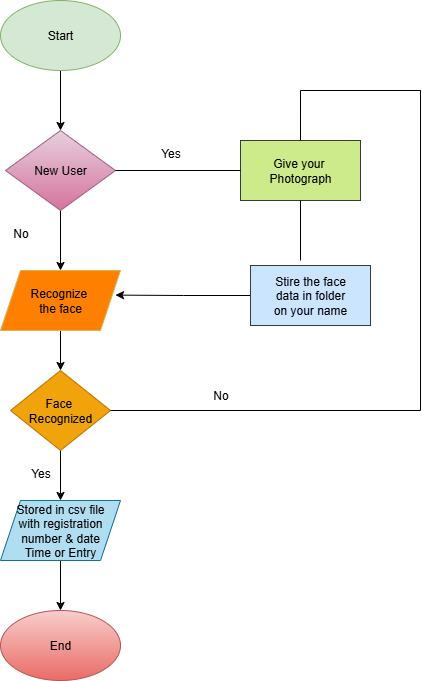

The diagram above was exported from draw.io. Its source (the exported page's mxGraphModel, read from the mxfile embedded in the PNG):
<mxGraphModel dx="834" dy="456" grid="1" gridSize="10" guides="1" tooltips="1" connect="1" arrows="1" fold="1" page="1" pageScale="1" pageWidth="827" pageHeight="1169" math="0" shadow="0">
  <root>
    <mxCell id="0" />
    <mxCell id="1" parent="0" />
    <mxCell id="ShYLzwKtGQ0YdQjRVYCZ-9" value="" style="edgeStyle=orthogonalEdgeStyle;rounded=0;orthogonalLoop=1;jettySize=auto;html=1;" edge="1" parent="1" source="ShYLzwKtGQ0YdQjRVYCZ-1" target="ShYLzwKtGQ0YdQjRVYCZ-2">
      <mxGeometry relative="1" as="geometry" />
    </mxCell>
    <mxCell id="ShYLzwKtGQ0YdQjRVYCZ-1" value="Start" style="ellipse;whiteSpace=wrap;html=1;fillColor=#d5e8d4;strokeColor=#82B366;" vertex="1" parent="1">
      <mxGeometry x="350" y="260" width="120" height="70" as="geometry" />
    </mxCell>
    <mxCell id="ShYLzwKtGQ0YdQjRVYCZ-11" value="" style="edgeStyle=orthogonalEdgeStyle;rounded=0;orthogonalLoop=1;jettySize=auto;html=1;" edge="1" parent="1" source="ShYLzwKtGQ0YdQjRVYCZ-2" target="ShYLzwKtGQ0YdQjRVYCZ-3">
      <mxGeometry relative="1" as="geometry" />
    </mxCell>
    <mxCell id="ShYLzwKtGQ0YdQjRVYCZ-2" value="New User" style="rhombus;whiteSpace=wrap;html=1;fillColor=#e6d0de;strokeColor=#996185;gradientColor=#d5739d;" vertex="1" parent="1">
      <mxGeometry x="355" y="390" width="110" height="80" as="geometry" />
    </mxCell>
    <mxCell id="ShYLzwKtGQ0YdQjRVYCZ-12" value="" style="edgeStyle=orthogonalEdgeStyle;rounded=0;orthogonalLoop=1;jettySize=auto;html=1;" edge="1" parent="1" source="ShYLzwKtGQ0YdQjRVYCZ-3" target="ShYLzwKtGQ0YdQjRVYCZ-4">
      <mxGeometry relative="1" as="geometry" />
    </mxCell>
    <mxCell id="ShYLzwKtGQ0YdQjRVYCZ-3" value="Recognize&amp;nbsp;&lt;div&gt;the&lt;span style=&quot;background-color: transparent; color: light-dark(rgb(0, 0, 0), rgb(255, 255, 255));&quot;&gt;&amp;nbsp;face&lt;/span&gt;&lt;/div&gt;" style="shape=parallelogram;perimeter=parallelogramPerimeter;whiteSpace=wrap;html=1;fixedSize=1;fillColor=#FF8000;strokeColor=#d6b656;" vertex="1" parent="1">
      <mxGeometry x="350" y="530" width="120" height="60" as="geometry" />
    </mxCell>
    <mxCell id="ShYLzwKtGQ0YdQjRVYCZ-13" value="" style="edgeStyle=orthogonalEdgeStyle;rounded=0;orthogonalLoop=1;jettySize=auto;html=1;" edge="1" parent="1" source="ShYLzwKtGQ0YdQjRVYCZ-4" target="ShYLzwKtGQ0YdQjRVYCZ-5">
      <mxGeometry relative="1" as="geometry" />
    </mxCell>
    <mxCell id="ShYLzwKtGQ0YdQjRVYCZ-4" value="Face&amp;nbsp;&lt;div&gt;Recognized&lt;/div&gt;" style="rhombus;whiteSpace=wrap;html=1;fillColor=#f0a30a;fontColor=#000000;strokeColor=#BD7000;" vertex="1" parent="1">
      <mxGeometry x="360" y="630" width="100" height="80" as="geometry" />
    </mxCell>
    <mxCell id="ShYLzwKtGQ0YdQjRVYCZ-16" value="" style="edgeStyle=orthogonalEdgeStyle;rounded=0;orthogonalLoop=1;jettySize=auto;html=1;" edge="1" parent="1" source="ShYLzwKtGQ0YdQjRVYCZ-5" target="ShYLzwKtGQ0YdQjRVYCZ-6">
      <mxGeometry relative="1" as="geometry" />
    </mxCell>
    <mxCell id="ShYLzwKtGQ0YdQjRVYCZ-5" value="Stored in csv file&lt;div&gt;with registration number &amp;amp; date&lt;/div&gt;&lt;div&gt;Time or Entry&lt;/div&gt;" style="shape=parallelogram;perimeter=parallelogramPerimeter;whiteSpace=wrap;html=1;fixedSize=1;fillColor=#b1ddf0;strokeColor=#10739e;" vertex="1" parent="1">
      <mxGeometry x="350" y="760" width="120" height="60" as="geometry" />
    </mxCell>
    <mxCell id="ShYLzwKtGQ0YdQjRVYCZ-6" value="End" style="ellipse;whiteSpace=wrap;html=1;fillColor=#f8cecc;gradientColor=#ea6b66;strokeColor=#b85450;" vertex="1" parent="1">
      <mxGeometry x="350" y="870" width="120" height="70" as="geometry" />
    </mxCell>
    <mxCell id="ShYLzwKtGQ0YdQjRVYCZ-7" value="Give your&amp;nbsp;&lt;div&gt;Photograph&lt;/div&gt;" style="rounded=0;whiteSpace=wrap;html=1;fillColor=#cdeb8b;strokeColor=#36393d;" vertex="1" parent="1">
      <mxGeometry x="590" y="400" width="120" height="60" as="geometry" />
    </mxCell>
    <mxCell id="ShYLzwKtGQ0YdQjRVYCZ-21" value="" style="edgeStyle=orthogonalEdgeStyle;rounded=0;orthogonalLoop=1;jettySize=auto;html=1;exitX=0;exitY=0.5;exitDx=0;exitDy=0;" edge="1" parent="1" source="ShYLzwKtGQ0YdQjRVYCZ-8">
      <mxGeometry relative="1" as="geometry">
        <mxPoint x="545" y="554.64" as="sourcePoint" />
        <mxPoint x="465" y="554.6" as="targetPoint" />
      </mxGeometry>
    </mxCell>
    <mxCell id="ShYLzwKtGQ0YdQjRVYCZ-8" value="Stire the face&lt;div&gt;data in folder&lt;/div&gt;&lt;div&gt;on your name&lt;/div&gt;" style="rounded=0;whiteSpace=wrap;html=1;fillColor=#cce5ff;strokeColor=#36393d;" vertex="1" parent="1">
      <mxGeometry x="600" y="525" width="120" height="60" as="geometry" />
    </mxCell>
    <mxCell id="ShYLzwKtGQ0YdQjRVYCZ-19" value="" style="endArrow=none;html=1;rounded=0;entryX=0;entryY=0.5;entryDx=0;entryDy=0;exitX=1;exitY=0.5;exitDx=0;exitDy=0;" edge="1" parent="1" source="ShYLzwKtGQ0YdQjRVYCZ-2" target="ShYLzwKtGQ0YdQjRVYCZ-7">
      <mxGeometry width="50" height="50" relative="1" as="geometry">
        <mxPoint x="430" y="490" as="sourcePoint" />
        <mxPoint x="480" y="440" as="targetPoint" />
        <Array as="points" />
      </mxGeometry>
    </mxCell>
    <mxCell id="ShYLzwKtGQ0YdQjRVYCZ-22" value="" style="endArrow=none;html=1;rounded=0;" edge="1" parent="1">
      <mxGeometry width="50" height="50" relative="1" as="geometry">
        <mxPoint x="650" y="520" as="sourcePoint" />
        <mxPoint x="650" y="460" as="targetPoint" />
        <Array as="points">
          <mxPoint x="650" y="460" />
        </Array>
      </mxGeometry>
    </mxCell>
    <mxCell id="ShYLzwKtGQ0YdQjRVYCZ-23" value="Yes" style="text;html=1;align=center;verticalAlign=middle;resizable=0;points=[];autosize=1;strokeColor=none;fillColor=none;" vertex="1" parent="1">
      <mxGeometry x="500" y="398" width="40" height="30" as="geometry" />
    </mxCell>
    <mxCell id="ShYLzwKtGQ0YdQjRVYCZ-24" value="No" style="text;html=1;align=center;verticalAlign=middle;resizable=0;points=[];autosize=1;strokeColor=none;fillColor=none;" vertex="1" parent="1">
      <mxGeometry x="350" y="478" width="40" height="30" as="geometry" />
    </mxCell>
    <mxCell id="ShYLzwKtGQ0YdQjRVYCZ-25" value="Yes" style="text;html=1;align=center;verticalAlign=middle;resizable=0;points=[];autosize=1;strokeColor=none;fillColor=none;" vertex="1" parent="1">
      <mxGeometry x="370" y="718" width="40" height="30" as="geometry" />
    </mxCell>
    <mxCell id="ShYLzwKtGQ0YdQjRVYCZ-26" value="" style="endArrow=none;html=1;rounded=0;entryX=1;entryY=0.5;entryDx=0;entryDy=0;" edge="1" parent="1" target="ShYLzwKtGQ0YdQjRVYCZ-4">
      <mxGeometry width="50" height="50" relative="1" as="geometry">
        <mxPoint x="770" y="660" as="sourcePoint" />
        <mxPoint x="480" y="770" as="targetPoint" />
        <Array as="points">
          <mxPoint x="770" y="350" />
          <mxPoint x="770" y="670" />
        </Array>
      </mxGeometry>
    </mxCell>
    <mxCell id="ShYLzwKtGQ0YdQjRVYCZ-29" value="" style="endArrow=none;html=1;rounded=0;" edge="1" parent="1">
      <mxGeometry width="50" height="50" relative="1" as="geometry">
        <mxPoint x="650" y="350" as="sourcePoint" />
        <mxPoint x="770" y="350" as="targetPoint" />
      </mxGeometry>
    </mxCell>
    <mxCell id="ShYLzwKtGQ0YdQjRVYCZ-31" value="" style="endArrow=none;html=1;rounded=0;exitX=0.417;exitY=0.333;exitDx=0;exitDy=0;exitPerimeter=0;" edge="1" parent="1">
      <mxGeometry width="50" height="50" relative="1" as="geometry">
        <mxPoint x="650.02" y="399.9999999999999" as="sourcePoint" />
        <mxPoint x="650" y="350" as="targetPoint" />
      </mxGeometry>
    </mxCell>
    <mxCell id="ShYLzwKtGQ0YdQjRVYCZ-32" value="No" style="text;html=1;align=center;verticalAlign=middle;resizable=0;points=[];autosize=1;strokeColor=none;fillColor=none;" vertex="1" parent="1">
      <mxGeometry x="550" y="640" width="40" height="30" as="geometry" />
    </mxCell>
  </root>
</mxGraphModel>